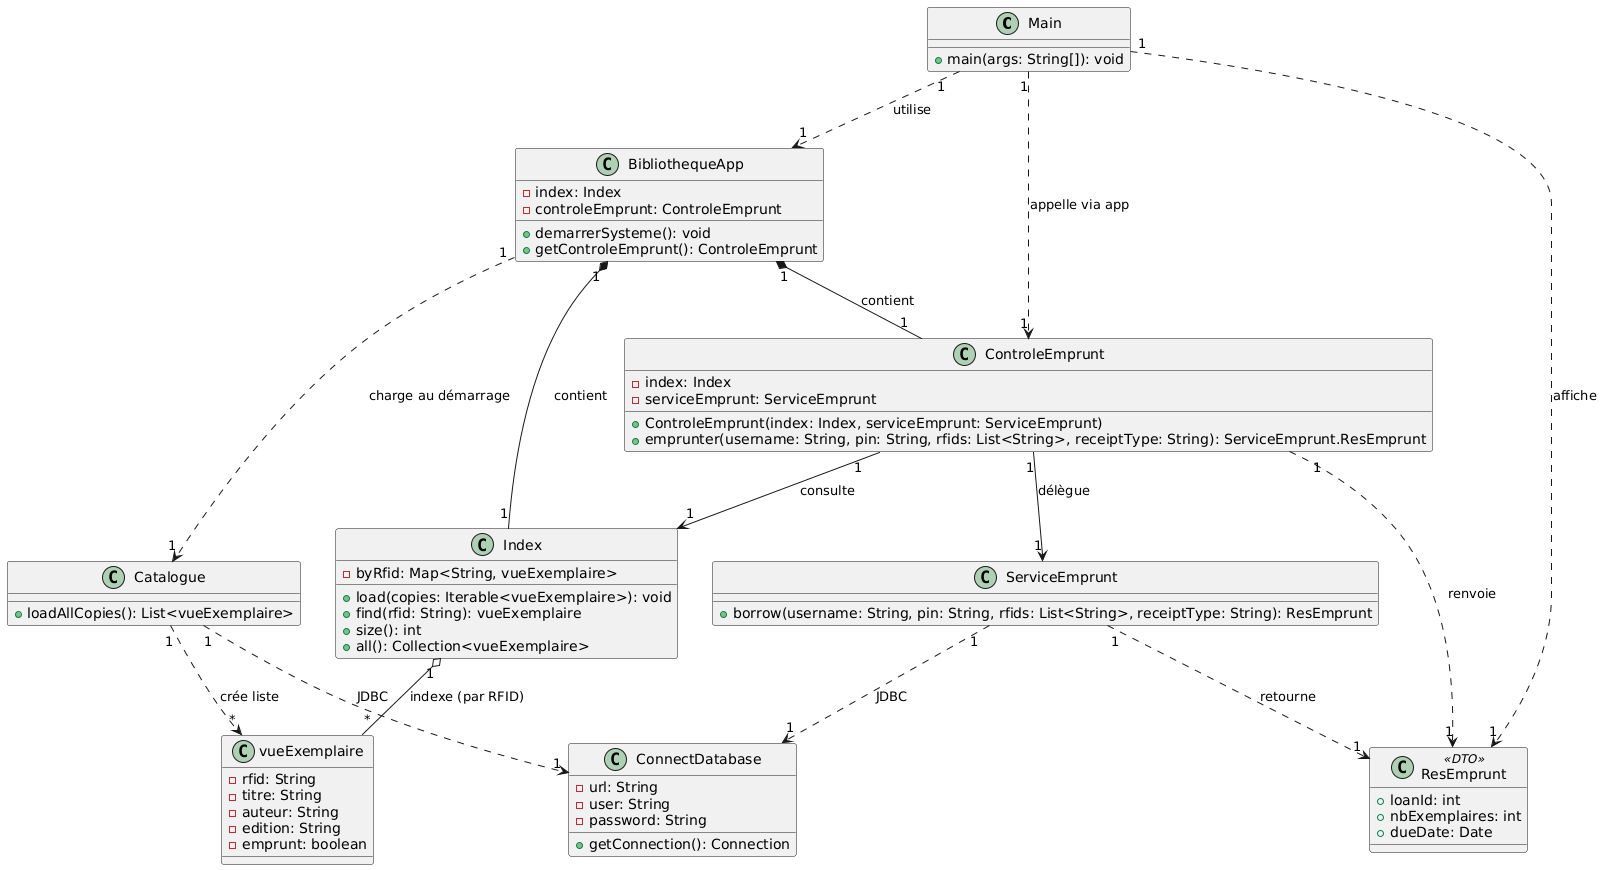

The diagram above was rendered by PlantUML. Its source (embedded in the PNG):
@startuml
class Main {
    +main(args: String[]): void
  }

class ConnectDatabase {
    -url: String
    -user: String
    -password: String
    +getConnection(): Connection
  }
class BibliothequeApp {
    -index: Index
    -controleEmprunt: ControleEmprunt
    +demarrerSysteme(): void
    +getControleEmprunt(): ControleEmprunt
  }

class Catalogue {
    +loadAllCopies(): List<vueExemplaire>
  }

class Index {
    -byRfid: Map<String, vueExemplaire>
    +load(copies: Iterable<vueExemplaire>): void
    +find(rfid: String): vueExemplaire
    +size(): int
    +all(): Collection<vueExemplaire>
  }
class vueExemplaire {
    -rfid: String
    -titre: String
    -auteur: String
    -edition: String
    -emprunt: boolean
  }

class ControleEmprunt {
    -index: Index
    -serviceEmprunt: ServiceEmprunt
    +ControleEmprunt(index: Index, serviceEmprunt: ServiceEmprunt)
    +emprunter(username: String, pin: String, rfids: List<String>, receiptType: String): ServiceEmprunt.ResEmprunt
  }
class ServiceEmprunt {
    +borrow(username: String, pin: String, rfids: List<String>, receiptType: String): ResEmprunt
  }

class ResEmprunt <<DTO>> {
    +loanId: int
    +nbExemplaires: int
    +dueDate: Date
  }
Main "1" ..> "1" BibliothequeApp : utilise
Main "1" ..> "1" ControleEmprunt : appelle via app

BibliothequeApp "1" *-- "1" Index : contient
BibliothequeApp "1" *-- "1" ControleEmprunt : contient
BibliothequeApp "1" ..> "1" Catalogue : charge au démarrage

Catalogue "1" ..> "1" ConnectDatabase : JDBC
Catalogue "1" ..> "*" vueExemplaire : crée liste

Index "1" o-- "*" vueExemplaire : indexe (par RFID)

ControleEmprunt "1" --> "1" Index : consulte
ControleEmprunt "1" --> "1" ServiceEmprunt : délègue

ServiceEmprunt "1" ..> "1" ConnectDatabase : JDBC
ServiceEmprunt "1" ..> "1" ResEmprunt : retourne

ControleEmprunt "1" ..> "1" ResEmprunt : renvoie
Main "1" ..> "1" ResEmprunt : affiche
@enduml